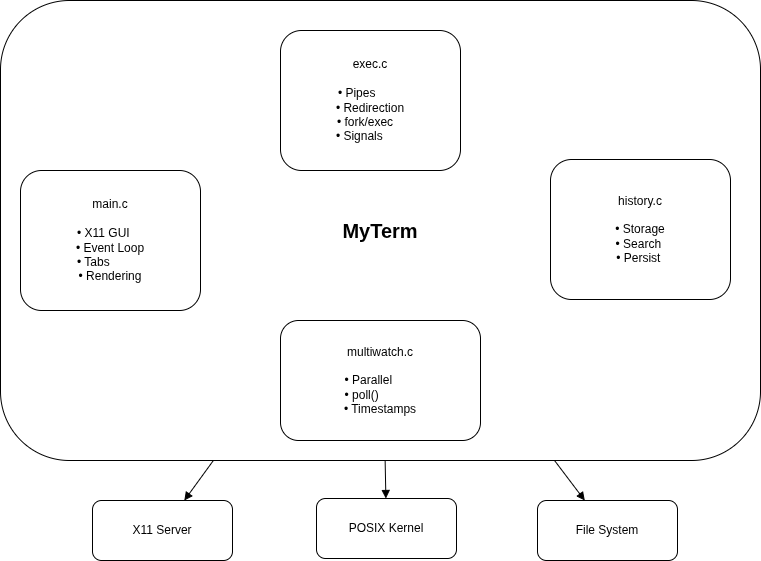

The diagram above was exported from draw.io. Its source (the exported page's mxGraphModel, read from the mxfile embedded in the PNG):
<mxGraphModel dx="1426" dy="747" grid="0" gridSize="10" guides="1" tooltips="1" connect="1" arrows="1" fold="1" page="1" pageScale="1" pageWidth="850" pageHeight="1100" background="none" math="0" shadow="0" adaptiveColors="auto">
  <root>
    <mxCell id="0" />
    <mxCell id="1" parent="0" />
    <mxCell id="mainBox" value="MyTerm" style="rounded=1;whiteSpace=wrap;html=1;fontSize=20;fontStyle=1;align=center;labelBackgroundColor=none;" parent="1" vertex="1">
      <mxGeometry x="50" y="31" width="760" height="460" as="geometry" />
    </mxCell>
    <mxCell id="mainC" value="main.c&lt;div&gt;&lt;div style=&quot;text-align: left;&quot;&gt;&lt;br&gt;&lt;/div&gt;• X11 GUI&amp;nbsp; &amp;nbsp;&amp;nbsp;&lt;br&gt;• Event Loop&lt;br&gt;• Tabs&amp;nbsp; &amp;nbsp; &amp;nbsp; &amp;nbsp; &amp;nbsp;&amp;nbsp;&lt;br&gt;• Rendering&lt;/div&gt;" style="rounded=1;whiteSpace=wrap;html=1;align=center;labelBackgroundColor=none;" parent="1" vertex="1">
      <mxGeometry x="70" y="201" width="180" height="140" as="geometry" />
    </mxCell>
    <mxCell id="execC" value="exec.c&lt;div&gt;&lt;br&gt;• Pipes&amp;nbsp; &amp;nbsp; &amp;nbsp; &amp;nbsp;&amp;nbsp;&lt;br&gt;• Redirection&lt;br&gt;• fork/exec&amp;nbsp; &amp;nbsp;&lt;br&gt;&lt;div style=&quot;text-align: left;&quot;&gt;&lt;span style=&quot;background-color: transparent; color: light-dark(rgb(0, 0, 0), rgb(255, 255, 255));&quot;&gt;• Signals&amp;nbsp; &amp;nbsp; &amp;nbsp;&amp;nbsp;&lt;/span&gt;&lt;/div&gt;&lt;/div&gt;" style="rounded=1;whiteSpace=wrap;html=1;labelBackgroundColor=none;" parent="1" vertex="1">
      <mxGeometry x="330" y="61" width="180" height="140" as="geometry" />
    </mxCell>
    <mxCell id="historyC" value="history.c&lt;div&gt;&lt;br&gt;• Storage&lt;br&gt;• Search&amp;nbsp;&lt;br&gt;• Persist&amp;nbsp;&lt;/div&gt;" style="rounded=1;whiteSpace=wrap;html=1;labelBackgroundColor=none;" parent="1" vertex="1">
      <mxGeometry x="600" y="190" width="180" height="140" as="geometry" />
    </mxCell>
    <mxCell id="multiwatchC" value="multiwatch.c&lt;div&gt;&lt;br&gt;• Parallel&amp;nbsp; &amp;nbsp; &amp;nbsp; &amp;nbsp;&lt;br&gt;• poll()&amp;nbsp; &amp;nbsp; &amp;nbsp; &amp;nbsp; &amp;nbsp; &amp;nbsp;&lt;br&gt;• Timestamps&lt;/div&gt;" style="rounded=1;whiteSpace=wrap;html=1;labelBackgroundColor=none;" parent="1" vertex="1">
      <mxGeometry x="330" y="351" width="200" height="120" as="geometry" />
    </mxCell>
    <mxCell id="x11" value="X11 Server" style="rounded=1;whiteSpace=wrap;html=1;labelBackgroundColor=none;" parent="1" vertex="1">
      <mxGeometry x="142" y="531" width="140" height="60" as="geometry" />
    </mxCell>
    <mxCell id="posix" value="POSIX Kernel" style="rounded=1;whiteSpace=wrap;html=1;labelBackgroundColor=none;" parent="1" vertex="1">
      <mxGeometry x="366" y="529" width="140" height="60" as="geometry" />
    </mxCell>
    <mxCell id="filesystem" value="File System" style="rounded=1;whiteSpace=wrap;html=1;labelBackgroundColor=none;" parent="1" vertex="1">
      <mxGeometry x="587" y="531" width="140" height="60" as="geometry" />
    </mxCell>
    <mxCell id="arrow1" style="endArrow=block;rounded=1;labelBackgroundColor=none;fontColor=default;" parent="1" source="mainBox" target="x11" edge="1">
      <mxGeometry relative="1" as="geometry" />
    </mxCell>
    <mxCell id="arrow2" style="endArrow=block;rounded=1;labelBackgroundColor=none;fontColor=default;" parent="1" source="mainBox" target="posix" edge="1">
      <mxGeometry relative="1" as="geometry" />
    </mxCell>
    <mxCell id="arrow3" style="endArrow=block;rounded=1;labelBackgroundColor=none;fontColor=default;" parent="1" source="mainBox" target="filesystem" edge="1">
      <mxGeometry relative="1" as="geometry" />
    </mxCell>
  </root>
</mxGraphModel>